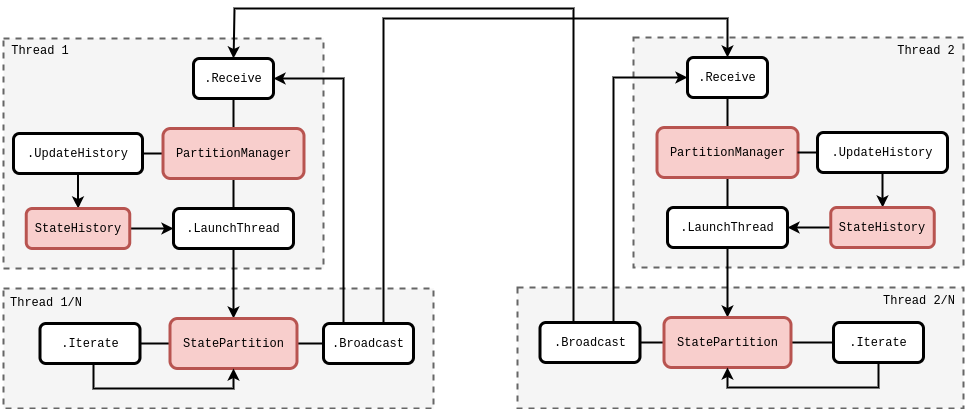

The diagram above was exported from draw.io. Its source (the exported page's mxGraphModel, read from the mxfile embedded in the PNG):
<mxGraphModel dx="880" dy="595" grid="1" gridSize="10" guides="1" tooltips="1" connect="1" arrows="1" fold="1" page="1" pageScale="1" pageWidth="827" pageHeight="1169" math="1" shadow="0">
  <root>
    <mxCell id="0" />
    <mxCell id="1" parent="0" />
    <mxCell id="TkMc5nJQnKDgKj9Rbj4E-21" value="" style="rounded=0;whiteSpace=wrap;html=1;dashed=1;strokeWidth=2;fillColor=#f5f5f5;strokeColor=#666666;fontColor=#333333;" vertex="1" parent="1">
      <mxGeometry x="710" y="39" width="330" height="230" as="geometry" />
    </mxCell>
    <mxCell id="TkMc5nJQnKDgKj9Rbj4E-7" value="" style="rounded=0;whiteSpace=wrap;html=1;dashed=1;strokeWidth=2;fillColor=#f5f5f5;fontColor=#333333;strokeColor=#666666;" vertex="1" parent="1">
      <mxGeometry x="80" y="290" width="430" height="120" as="geometry" />
    </mxCell>
    <mxCell id="TkMc5nJQnKDgKj9Rbj4E-6" value="" style="rounded=0;whiteSpace=wrap;html=1;dashed=1;strokeWidth=2;fillColor=#f5f5f5;strokeColor=#666666;fontColor=#333333;" vertex="1" parent="1">
      <mxGeometry x="80" y="40" width="320" height="230" as="geometry" />
    </mxCell>
    <mxCell id="zifL3Z-wTJdtmZW5bf00-19" value="" style="edgeStyle=orthogonalEdgeStyle;rounded=0;orthogonalLoop=1;jettySize=auto;html=1;strokeWidth=2;endArrow=none;endFill=0;" parent="1" source="LRm86_dHwsRSZAAw9omN-11" target="zifL3Z-wTJdtmZW5bf00-18" edge="1">
      <mxGeometry relative="1" as="geometry" />
    </mxCell>
    <mxCell id="TkMc5nJQnKDgKj9Rbj4E-15" style="edgeStyle=orthogonalEdgeStyle;rounded=0;orthogonalLoop=1;jettySize=auto;html=1;strokeWidth=2;fontFamily=Courier New;endArrow=none;endFill=0;" edge="1" parent="1" source="LRm86_dHwsRSZAAw9omN-11" target="zifL3Z-wTJdtmZW5bf00-37">
      <mxGeometry relative="1" as="geometry" />
    </mxCell>
    <mxCell id="TkMc5nJQnKDgKj9Rbj4E-53" style="edgeStyle=orthogonalEdgeStyle;rounded=0;orthogonalLoop=1;jettySize=auto;html=1;entryX=1;entryY=0.5;entryDx=0;entryDy=0;strokeWidth=2;fontFamily=Courier New;endArrow=none;endFill=0;" edge="1" parent="1" source="LRm86_dHwsRSZAAw9omN-11" target="TkMc5nJQnKDgKj9Rbj4E-52">
      <mxGeometry relative="1" as="geometry" />
    </mxCell>
    <mxCell id="LRm86_dHwsRSZAAw9omN-11" value="&lt;font face=&quot;Courier New&quot;&gt;PartitionManager&lt;/font&gt;" style="rounded=1;whiteSpace=wrap;html=1;fillColor=#f8cecc;strokeColor=#b85450;strokeWidth=3;" parent="1" vertex="1">
      <mxGeometry x="239.5" y="130" width="141" height="50" as="geometry" />
    </mxCell>
    <mxCell id="TkMc5nJQnKDgKj9Rbj4E-12" style="edgeStyle=orthogonalEdgeStyle;rounded=0;orthogonalLoop=1;jettySize=auto;html=1;exitX=0.5;exitY=1;exitDx=0;exitDy=0;fontFamily=Courier New;strokeWidth=2;" edge="1" parent="1" source="zifL3Z-wTJdtmZW5bf00-18" target="TkMc5nJQnKDgKj9Rbj4E-2">
      <mxGeometry relative="1" as="geometry" />
    </mxCell>
    <mxCell id="zifL3Z-wTJdtmZW5bf00-18" value="&lt;font style=&quot;&quot; face=&quot;Courier New&quot;&gt;.LaunchThread&lt;/font&gt;" style="rounded=1;whiteSpace=wrap;html=1;strokeWidth=3;" parent="1" vertex="1">
      <mxGeometry x="250" y="210" width="120" height="40" as="geometry" />
    </mxCell>
    <mxCell id="zifL3Z-wTJdtmZW5bf00-37" value="&lt;font style=&quot;&quot; face=&quot;Courier New&quot;&gt;.Receive&lt;/font&gt;" style="rounded=1;whiteSpace=wrap;html=1;strokeWidth=3;" parent="1" vertex="1">
      <mxGeometry x="270" y="60" width="80" height="40" as="geometry" />
    </mxCell>
    <mxCell id="TkMc5nJQnKDgKj9Rbj4E-1" value="" style="edgeStyle=orthogonalEdgeStyle;rounded=0;orthogonalLoop=1;jettySize=auto;html=1;strokeWidth=2;endArrow=none;endFill=0;" edge="1" parent="1" source="TkMc5nJQnKDgKj9Rbj4E-2" target="TkMc5nJQnKDgKj9Rbj4E-3">
      <mxGeometry relative="1" as="geometry" />
    </mxCell>
    <mxCell id="TkMc5nJQnKDgKj9Rbj4E-18" value="" style="edgeStyle=orthogonalEdgeStyle;rounded=0;orthogonalLoop=1;jettySize=auto;html=1;strokeWidth=2;fontFamily=Courier New;endArrow=none;endFill=0;" edge="1" parent="1" source="TkMc5nJQnKDgKj9Rbj4E-2" target="TkMc5nJQnKDgKj9Rbj4E-16">
      <mxGeometry relative="1" as="geometry" />
    </mxCell>
    <mxCell id="TkMc5nJQnKDgKj9Rbj4E-2" value="&lt;font face=&quot;Courier New&quot;&gt;StatePartition&lt;/font&gt;" style="rounded=1;whiteSpace=wrap;html=1;fillColor=#f8cecc;strokeColor=#b85450;strokeWidth=3;" vertex="1" parent="1">
      <mxGeometry x="246.5" y="320" width="127" height="50" as="geometry" />
    </mxCell>
    <mxCell id="TkMc5nJQnKDgKj9Rbj4E-13" style="edgeStyle=orthogonalEdgeStyle;rounded=0;orthogonalLoop=1;jettySize=auto;html=1;entryX=0.5;entryY=1;entryDx=0;entryDy=0;strokeWidth=2;fontFamily=Courier New;" edge="1" parent="1" source="TkMc5nJQnKDgKj9Rbj4E-3" target="TkMc5nJQnKDgKj9Rbj4E-2">
      <mxGeometry relative="1" as="geometry">
        <Array as="points">
          <mxPoint x="170" y="390" />
          <mxPoint x="310" y="390" />
        </Array>
      </mxGeometry>
    </mxCell>
    <mxCell id="TkMc5nJQnKDgKj9Rbj4E-3" value="&lt;font style=&quot;&quot; face=&quot;Courier New&quot;&gt;.Iterate&lt;/font&gt;" style="rounded=1;whiteSpace=wrap;html=1;strokeWidth=3;" vertex="1" parent="1">
      <mxGeometry x="116.5" y="325" width="100" height="40" as="geometry" />
    </mxCell>
    <mxCell id="TkMc5nJQnKDgKj9Rbj4E-8" value="&lt;font face=&quot;Courier New&quot;&gt;Thread 1&lt;/font&gt;" style="text;html=1;strokeColor=none;fillColor=none;align=center;verticalAlign=middle;whiteSpace=wrap;rounded=0;" vertex="1" parent="1">
      <mxGeometry x="77" y="37" width="80" height="30" as="geometry" />
    </mxCell>
    <mxCell id="TkMc5nJQnKDgKj9Rbj4E-11" value="&lt;font face=&quot;Courier New&quot;&gt;Thread 1/N&lt;/font&gt;" style="text;html=1;strokeColor=none;fillColor=none;align=center;verticalAlign=middle;whiteSpace=wrap;rounded=0;" vertex="1" parent="1">
      <mxGeometry x="83" y="289" width="80" height="30" as="geometry" />
    </mxCell>
    <mxCell id="TkMc5nJQnKDgKj9Rbj4E-39" style="edgeStyle=orthogonalEdgeStyle;rounded=0;orthogonalLoop=1;jettySize=auto;html=1;entryX=1;entryY=0.5;entryDx=0;entryDy=0;strokeWidth=2;fontFamily=Courier New;endArrow=classic;endFill=1;" edge="1" parent="1" source="TkMc5nJQnKDgKj9Rbj4E-16" target="zifL3Z-wTJdtmZW5bf00-37">
      <mxGeometry relative="1" as="geometry">
        <Array as="points">
          <mxPoint x="420" y="80" />
        </Array>
      </mxGeometry>
    </mxCell>
    <mxCell id="TkMc5nJQnKDgKj9Rbj4E-41" style="edgeStyle=orthogonalEdgeStyle;rounded=0;orthogonalLoop=1;jettySize=auto;html=1;exitX=0.75;exitY=0;exitDx=0;exitDy=0;entryX=0.5;entryY=0;entryDx=0;entryDy=0;strokeWidth=2;fontFamily=Courier New;endArrow=classic;endFill=1;" edge="1" parent="1" source="TkMc5nJQnKDgKj9Rbj4E-16" target="TkMc5nJQnKDgKj9Rbj4E-27">
      <mxGeometry relative="1" as="geometry">
        <Array as="points">
          <mxPoint x="460" y="325" />
          <mxPoint x="460" y="20" />
          <mxPoint x="804" y="20" />
        </Array>
      </mxGeometry>
    </mxCell>
    <mxCell id="TkMc5nJQnKDgKj9Rbj4E-16" value="&lt;font style=&quot;&quot; face=&quot;Courier New&quot;&gt;.Broadcast&lt;/font&gt;" style="rounded=1;whiteSpace=wrap;html=1;strokeWidth=3;" vertex="1" parent="1">
      <mxGeometry x="400" y="325" width="90" height="40" as="geometry" />
    </mxCell>
    <mxCell id="TkMc5nJQnKDgKj9Rbj4E-20" value="" style="rounded=0;whiteSpace=wrap;html=1;dashed=1;strokeWidth=2;fillColor=#f5f5f5;fontColor=#333333;strokeColor=#666666;" vertex="1" parent="1">
      <mxGeometry x="594" y="289" width="446" height="121" as="geometry" />
    </mxCell>
    <mxCell id="TkMc5nJQnKDgKj9Rbj4E-22" value="" style="edgeStyle=orthogonalEdgeStyle;rounded=0;orthogonalLoop=1;jettySize=auto;html=1;strokeWidth=2;endArrow=none;endFill=0;" edge="1" parent="1" source="TkMc5nJQnKDgKj9Rbj4E-24" target="TkMc5nJQnKDgKj9Rbj4E-26">
      <mxGeometry relative="1" as="geometry" />
    </mxCell>
    <mxCell id="TkMc5nJQnKDgKj9Rbj4E-23" style="edgeStyle=orthogonalEdgeStyle;rounded=0;orthogonalLoop=1;jettySize=auto;html=1;strokeWidth=2;fontFamily=Courier New;endArrow=none;endFill=0;" edge="1" parent="1" source="TkMc5nJQnKDgKj9Rbj4E-24" target="TkMc5nJQnKDgKj9Rbj4E-27">
      <mxGeometry relative="1" as="geometry" />
    </mxCell>
    <mxCell id="TkMc5nJQnKDgKj9Rbj4E-24" value="&lt;font face=&quot;Courier New&quot;&gt;PartitionManager&lt;/font&gt;" style="rounded=1;whiteSpace=wrap;html=1;fillColor=#f8cecc;strokeColor=#b85450;strokeWidth=3;" vertex="1" parent="1">
      <mxGeometry x="733.5" y="129" width="141" height="50" as="geometry" />
    </mxCell>
    <mxCell id="TkMc5nJQnKDgKj9Rbj4E-25" style="edgeStyle=orthogonalEdgeStyle;rounded=0;orthogonalLoop=1;jettySize=auto;html=1;exitX=0.5;exitY=1;exitDx=0;exitDy=0;fontFamily=Courier New;strokeWidth=2;" edge="1" parent="1" source="TkMc5nJQnKDgKj9Rbj4E-26" target="TkMc5nJQnKDgKj9Rbj4E-30">
      <mxGeometry relative="1" as="geometry" />
    </mxCell>
    <mxCell id="TkMc5nJQnKDgKj9Rbj4E-26" value="&lt;font style=&quot;&quot; face=&quot;Courier New&quot;&gt;.LaunchThread&lt;/font&gt;" style="rounded=1;whiteSpace=wrap;html=1;strokeWidth=3;" vertex="1" parent="1">
      <mxGeometry x="744" y="209" width="120" height="40" as="geometry" />
    </mxCell>
    <mxCell id="TkMc5nJQnKDgKj9Rbj4E-27" value="&lt;font style=&quot;&quot; face=&quot;Courier New&quot;&gt;.Receive&lt;/font&gt;" style="rounded=1;whiteSpace=wrap;html=1;strokeWidth=3;" vertex="1" parent="1">
      <mxGeometry x="764" y="59" width="80" height="40" as="geometry" />
    </mxCell>
    <mxCell id="TkMc5nJQnKDgKj9Rbj4E-28" value="" style="edgeStyle=orthogonalEdgeStyle;rounded=0;orthogonalLoop=1;jettySize=auto;html=1;strokeWidth=2;endArrow=none;endFill=0;" edge="1" parent="1" source="TkMc5nJQnKDgKj9Rbj4E-30" target="TkMc5nJQnKDgKj9Rbj4E-32">
      <mxGeometry relative="1" as="geometry" />
    </mxCell>
    <mxCell id="TkMc5nJQnKDgKj9Rbj4E-29" value="" style="edgeStyle=orthogonalEdgeStyle;rounded=0;orthogonalLoop=1;jettySize=auto;html=1;strokeWidth=2;fontFamily=Courier New;endArrow=none;endFill=0;" edge="1" parent="1" source="TkMc5nJQnKDgKj9Rbj4E-30" target="TkMc5nJQnKDgKj9Rbj4E-35">
      <mxGeometry relative="1" as="geometry" />
    </mxCell>
    <mxCell id="TkMc5nJQnKDgKj9Rbj4E-30" value="&lt;font face=&quot;Courier New&quot;&gt;StatePartition&lt;/font&gt;" style="rounded=1;whiteSpace=wrap;html=1;fillColor=#f8cecc;strokeColor=#b85450;strokeWidth=3;" vertex="1" parent="1">
      <mxGeometry x="740.5" y="319" width="127" height="50" as="geometry" />
    </mxCell>
    <mxCell id="TkMc5nJQnKDgKj9Rbj4E-31" style="edgeStyle=orthogonalEdgeStyle;rounded=0;orthogonalLoop=1;jettySize=auto;html=1;strokeWidth=2;fontFamily=Courier New;exitX=0.5;exitY=1;exitDx=0;exitDy=0;entryX=0.5;entryY=1;entryDx=0;entryDy=0;" edge="1" parent="1" source="TkMc5nJQnKDgKj9Rbj4E-35" target="TkMc5nJQnKDgKj9Rbj4E-30">
      <mxGeometry relative="1" as="geometry">
        <Array as="points" />
      </mxGeometry>
    </mxCell>
    <mxCell id="TkMc5nJQnKDgKj9Rbj4E-40" style="edgeStyle=orthogonalEdgeStyle;rounded=0;orthogonalLoop=1;jettySize=auto;html=1;exitX=0.5;exitY=0;exitDx=0;exitDy=0;entryX=0;entryY=0.5;entryDx=0;entryDy=0;strokeWidth=2;fontFamily=Courier New;endArrow=classic;endFill=1;" edge="1" parent="1" source="TkMc5nJQnKDgKj9Rbj4E-32" target="TkMc5nJQnKDgKj9Rbj4E-27">
      <mxGeometry relative="1" as="geometry">
        <Array as="points">
          <mxPoint x="690" y="324" />
          <mxPoint x="690" y="79" />
        </Array>
      </mxGeometry>
    </mxCell>
    <mxCell id="TkMc5nJQnKDgKj9Rbj4E-43" style="edgeStyle=orthogonalEdgeStyle;rounded=0;orthogonalLoop=1;jettySize=auto;html=1;entryX=0.5;entryY=0;entryDx=0;entryDy=0;strokeWidth=2;fontFamily=Courier New;endArrow=classic;endFill=1;" edge="1" parent="1" source="TkMc5nJQnKDgKj9Rbj4E-32" target="zifL3Z-wTJdtmZW5bf00-37">
      <mxGeometry relative="1" as="geometry">
        <Array as="points">
          <mxPoint x="650" y="10" />
          <mxPoint x="311" y="10" />
        </Array>
      </mxGeometry>
    </mxCell>
    <mxCell id="TkMc5nJQnKDgKj9Rbj4E-32" value="&lt;font face=&quot;Courier New&quot;&gt;.Broadcast&lt;/font&gt;" style="rounded=1;whiteSpace=wrap;html=1;strokeWidth=3;" vertex="1" parent="1">
      <mxGeometry x="616.5" y="324" width="100" height="40" as="geometry" />
    </mxCell>
    <mxCell id="TkMc5nJQnKDgKj9Rbj4E-33" value="&lt;font face=&quot;Courier New&quot;&gt;Thread 2&lt;/font&gt;" style="text;html=1;strokeColor=none;fillColor=none;align=center;verticalAlign=middle;whiteSpace=wrap;rounded=0;" vertex="1" parent="1">
      <mxGeometry x="963" y="37" width="80" height="30" as="geometry" />
    </mxCell>
    <mxCell id="TkMc5nJQnKDgKj9Rbj4E-34" value="&lt;font face=&quot;Courier New&quot;&gt;Thread 2/N&lt;/font&gt;" style="text;html=1;strokeColor=none;fillColor=none;align=center;verticalAlign=middle;whiteSpace=wrap;rounded=0;" vertex="1" parent="1">
      <mxGeometry x="956" y="287" width="80" height="30" as="geometry" />
    </mxCell>
    <mxCell id="TkMc5nJQnKDgKj9Rbj4E-35" value="&lt;font style=&quot;&quot; face=&quot;Courier New&quot;&gt;.Iterate&lt;/font&gt;" style="rounded=1;whiteSpace=wrap;html=1;strokeWidth=3;" vertex="1" parent="1">
      <mxGeometry x="910" y="324" width="90" height="40" as="geometry" />
    </mxCell>
    <mxCell id="TkMc5nJQnKDgKj9Rbj4E-55" value="" style="edgeStyle=orthogonalEdgeStyle;rounded=0;orthogonalLoop=1;jettySize=auto;html=1;strokeWidth=2;fontFamily=Courier New;endArrow=classic;endFill=1;" edge="1" parent="1" source="TkMc5nJQnKDgKj9Rbj4E-52" target="TkMc5nJQnKDgKj9Rbj4E-54">
      <mxGeometry relative="1" as="geometry" />
    </mxCell>
    <mxCell id="TkMc5nJQnKDgKj9Rbj4E-52" value="&lt;font style=&quot;&quot; face=&quot;Courier New&quot;&gt;.UpdateHistory&lt;/font&gt;" style="rounded=1;whiteSpace=wrap;html=1;strokeWidth=3;" vertex="1" parent="1">
      <mxGeometry x="90" y="135" width="129" height="40" as="geometry" />
    </mxCell>
    <mxCell id="TkMc5nJQnKDgKj9Rbj4E-56" style="edgeStyle=orthogonalEdgeStyle;rounded=0;orthogonalLoop=1;jettySize=auto;html=1;entryX=0;entryY=0.5;entryDx=0;entryDy=0;strokeWidth=2;fontFamily=Courier New;endArrow=classic;endFill=1;" edge="1" parent="1" source="TkMc5nJQnKDgKj9Rbj4E-54" target="zifL3Z-wTJdtmZW5bf00-18">
      <mxGeometry relative="1" as="geometry" />
    </mxCell>
    <mxCell id="TkMc5nJQnKDgKj9Rbj4E-54" value="&lt;font face=&quot;Courier New&quot;&gt;StateHistory&lt;/font&gt;" style="rounded=1;whiteSpace=wrap;html=1;fillColor=#f8cecc;strokeColor=#b85450;strokeWidth=3;" vertex="1" parent="1">
      <mxGeometry x="102.75" y="210" width="103.5" height="40" as="geometry" />
    </mxCell>
    <mxCell id="TkMc5nJQnKDgKj9Rbj4E-60" value="" style="edgeStyle=orthogonalEdgeStyle;rounded=0;orthogonalLoop=1;jettySize=auto;html=1;strokeWidth=2;fontFamily=Courier New;endArrow=classic;endFill=1;" edge="1" parent="1" source="TkMc5nJQnKDgKj9Rbj4E-57" target="TkMc5nJQnKDgKj9Rbj4E-58">
      <mxGeometry relative="1" as="geometry" />
    </mxCell>
    <mxCell id="TkMc5nJQnKDgKj9Rbj4E-61" value="" style="edgeStyle=orthogonalEdgeStyle;rounded=0;orthogonalLoop=1;jettySize=auto;html=1;strokeWidth=2;fontFamily=Courier New;endArrow=none;endFill=0;" edge="1" parent="1" source="TkMc5nJQnKDgKj9Rbj4E-57" target="TkMc5nJQnKDgKj9Rbj4E-24">
      <mxGeometry relative="1" as="geometry" />
    </mxCell>
    <mxCell id="TkMc5nJQnKDgKj9Rbj4E-57" value="&lt;font style=&quot;&quot; face=&quot;Courier New&quot;&gt;.UpdateHistory&lt;/font&gt;" style="rounded=1;whiteSpace=wrap;html=1;strokeWidth=3;" vertex="1" parent="1">
      <mxGeometry x="894" y="134" width="130" height="40" as="geometry" />
    </mxCell>
    <mxCell id="TkMc5nJQnKDgKj9Rbj4E-59" value="" style="edgeStyle=orthogonalEdgeStyle;rounded=0;orthogonalLoop=1;jettySize=auto;html=1;strokeWidth=2;fontFamily=Courier New;endArrow=classic;endFill=1;" edge="1" parent="1" source="TkMc5nJQnKDgKj9Rbj4E-58" target="TkMc5nJQnKDgKj9Rbj4E-26">
      <mxGeometry relative="1" as="geometry" />
    </mxCell>
    <mxCell id="TkMc5nJQnKDgKj9Rbj4E-58" value="&lt;font face=&quot;Courier New&quot;&gt;StateHistory&lt;/font&gt;" style="rounded=1;whiteSpace=wrap;html=1;fillColor=#f8cecc;strokeColor=#b85450;strokeWidth=3;" vertex="1" parent="1">
      <mxGeometry x="907.25" y="209" width="103.5" height="40" as="geometry" />
    </mxCell>
  </root>
</mxGraphModel>